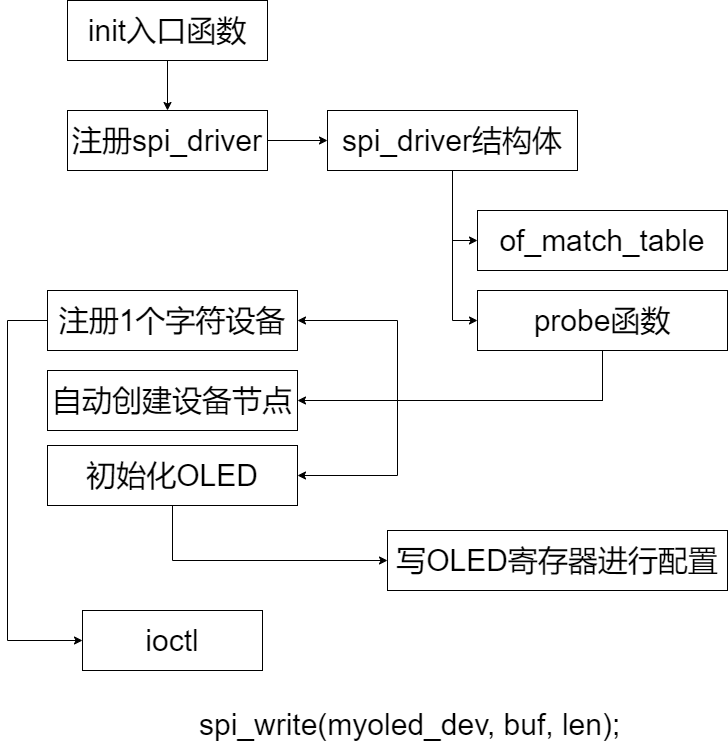

The diagram above was exported from draw.io. Its source (the exported page's mxGraphModel, read from the mxfile embedded in the PNG):
<mxGraphModel dx="1102" dy="865" grid="1" gridSize="10" guides="1" tooltips="1" connect="1" arrows="1" fold="1" page="1" pageScale="1" pageWidth="1654" pageHeight="1169" math="0" shadow="0">
  <root>
    <mxCell id="0" />
    <mxCell id="1" parent="0" />
    <mxCell id="45c1ZtLAT8JiGouY_yaE-3" style="edgeStyle=orthogonalEdgeStyle;rounded=0;orthogonalLoop=1;jettySize=auto;html=1;entryX=0.5;entryY=0;entryDx=0;entryDy=0;fontSize=30;" parent="1" source="45c1ZtLAT8JiGouY_yaE-1" target="45c1ZtLAT8JiGouY_yaE-2" edge="1">
      <mxGeometry relative="1" as="geometry" />
    </mxCell>
    <mxCell id="45c1ZtLAT8JiGouY_yaE-1" value="&lt;font style=&quot;font-size: 30px&quot;&gt;init入口函数&lt;/font&gt;" style="rounded=0;whiteSpace=wrap;html=1;" parent="1" vertex="1">
      <mxGeometry x="280" y="140" width="200" height="60" as="geometry" />
    </mxCell>
    <mxCell id="45c1ZtLAT8JiGouY_yaE-9" value="" style="edgeStyle=orthogonalEdgeStyle;rounded=0;orthogonalLoop=1;jettySize=auto;html=1;fontSize=30;" parent="1" source="45c1ZtLAT8JiGouY_yaE-2" target="45c1ZtLAT8JiGouY_yaE-4" edge="1">
      <mxGeometry relative="1" as="geometry" />
    </mxCell>
    <mxCell id="45c1ZtLAT8JiGouY_yaE-2" value="&lt;span style=&quot;font-size: 30px&quot;&gt;注册spi_driver&lt;/span&gt;" style="rounded=0;whiteSpace=wrap;html=1;" parent="1" vertex="1">
      <mxGeometry x="280" y="250" width="200" height="60" as="geometry" />
    </mxCell>
    <mxCell id="45c1ZtLAT8JiGouY_yaE-6" style="edgeStyle=orthogonalEdgeStyle;rounded=0;orthogonalLoop=1;jettySize=auto;html=1;entryX=0;entryY=0.5;entryDx=0;entryDy=0;fontSize=30;" parent="1" source="45c1ZtLAT8JiGouY_yaE-4" target="45c1ZtLAT8JiGouY_yaE-5" edge="1">
      <mxGeometry relative="1" as="geometry" />
    </mxCell>
    <mxCell id="45c1ZtLAT8JiGouY_yaE-8" style="edgeStyle=orthogonalEdgeStyle;rounded=0;orthogonalLoop=1;jettySize=auto;html=1;entryX=0;entryY=0.5;entryDx=0;entryDy=0;fontSize=30;" parent="1" source="45c1ZtLAT8JiGouY_yaE-4" target="45c1ZtLAT8JiGouY_yaE-7" edge="1">
      <mxGeometry relative="1" as="geometry" />
    </mxCell>
    <mxCell id="45c1ZtLAT8JiGouY_yaE-4" value="&lt;span style=&quot;font-size: 30px&quot;&gt;spi_driver结构体&lt;/span&gt;" style="rounded=0;whiteSpace=wrap;html=1;" parent="1" vertex="1">
      <mxGeometry x="540" y="250" width="250" height="60" as="geometry" />
    </mxCell>
    <mxCell id="45c1ZtLAT8JiGouY_yaE-5" value="&lt;span style=&quot;font-size: 30px&quot;&gt;of_match_table&lt;/span&gt;" style="rounded=0;whiteSpace=wrap;html=1;" parent="1" vertex="1">
      <mxGeometry x="690" y="350" width="250" height="60" as="geometry" />
    </mxCell>
    <mxCell id="45c1ZtLAT8JiGouY_yaE-13" style="edgeStyle=orthogonalEdgeStyle;rounded=0;orthogonalLoop=1;jettySize=auto;html=1;entryX=1;entryY=0.5;entryDx=0;entryDy=0;fontSize=30;" parent="1" source="45c1ZtLAT8JiGouY_yaE-7" target="45c1ZtLAT8JiGouY_yaE-11" edge="1">
      <mxGeometry relative="1" as="geometry">
        <Array as="points">
          <mxPoint x="815" y="540" />
        </Array>
      </mxGeometry>
    </mxCell>
    <mxCell id="45c1ZtLAT8JiGouY_yaE-14" style="edgeStyle=orthogonalEdgeStyle;rounded=0;orthogonalLoop=1;jettySize=auto;html=1;entryX=1;entryY=0.5;entryDx=0;entryDy=0;fontSize=30;" parent="1" source="45c1ZtLAT8JiGouY_yaE-7" target="45c1ZtLAT8JiGouY_yaE-10" edge="1">
      <mxGeometry relative="1" as="geometry">
        <Array as="points">
          <mxPoint x="815" y="540" />
          <mxPoint x="610" y="540" />
          <mxPoint x="610" y="460" />
        </Array>
      </mxGeometry>
    </mxCell>
    <mxCell id="45c1ZtLAT8JiGouY_yaE-15" style="edgeStyle=orthogonalEdgeStyle;rounded=0;orthogonalLoop=1;jettySize=auto;html=1;entryX=1;entryY=0.5;entryDx=0;entryDy=0;fontSize=30;" parent="1" source="45c1ZtLAT8JiGouY_yaE-7" target="45c1ZtLAT8JiGouY_yaE-12" edge="1">
      <mxGeometry relative="1" as="geometry">
        <Array as="points">
          <mxPoint x="815" y="540" />
          <mxPoint x="610" y="540" />
          <mxPoint x="610" y="615" />
        </Array>
      </mxGeometry>
    </mxCell>
    <mxCell id="45c1ZtLAT8JiGouY_yaE-7" value="&lt;span style=&quot;font-size: 30px&quot;&gt;probe函数&lt;/span&gt;" style="rounded=0;whiteSpace=wrap;html=1;" parent="1" vertex="1">
      <mxGeometry x="690" y="430" width="250" height="60" as="geometry" />
    </mxCell>
    <mxCell id="45c1ZtLAT8JiGouY_yaE-20" style="edgeStyle=orthogonalEdgeStyle;rounded=0;orthogonalLoop=1;jettySize=auto;html=1;fontSize=30;entryX=0;entryY=0.5;entryDx=0;entryDy=0;" parent="1" source="45c1ZtLAT8JiGouY_yaE-10" target="45c1ZtLAT8JiGouY_yaE-21" edge="1">
      <mxGeometry relative="1" as="geometry">
        <mxPoint x="300" y="755.0588235294117" as="targetPoint" />
        <Array as="points">
          <mxPoint x="220" y="460" />
          <mxPoint x="220" y="780" />
        </Array>
      </mxGeometry>
    </mxCell>
    <mxCell id="45c1ZtLAT8JiGouY_yaE-10" value="&lt;span style=&quot;font-size: 30px&quot;&gt;注册1个字符设备&lt;/span&gt;" style="rounded=0;whiteSpace=wrap;html=1;" parent="1" vertex="1">
      <mxGeometry x="260" y="430" width="250" height="60" as="geometry" />
    </mxCell>
    <mxCell id="45c1ZtLAT8JiGouY_yaE-11" value="&lt;span style=&quot;font-size: 30px&quot;&gt;自动创建设备节点&lt;/span&gt;" style="rounded=0;whiteSpace=wrap;html=1;" parent="1" vertex="1">
      <mxGeometry x="260" y="510" width="250" height="60" as="geometry" />
    </mxCell>
    <mxCell id="45c1ZtLAT8JiGouY_yaE-18" style="edgeStyle=orthogonalEdgeStyle;rounded=0;orthogonalLoop=1;jettySize=auto;html=1;fontSize=30;" parent="1" source="45c1ZtLAT8JiGouY_yaE-12" target="45c1ZtLAT8JiGouY_yaE-16" edge="1">
      <mxGeometry relative="1" as="geometry">
        <Array as="points">
          <mxPoint x="385" y="700" />
        </Array>
      </mxGeometry>
    </mxCell>
    <mxCell id="45c1ZtLAT8JiGouY_yaE-12" value="&lt;span style=&quot;font-size: 30px&quot;&gt;初始化OLED&lt;/span&gt;" style="rounded=0;whiteSpace=wrap;html=1;" parent="1" vertex="1">
      <mxGeometry x="260" y="585" width="250" height="60" as="geometry" />
    </mxCell>
    <mxCell id="45c1ZtLAT8JiGouY_yaE-16" value="&lt;span style=&quot;font-size: 30px&quot;&gt;写OLED寄存器进行配置&lt;/span&gt;" style="rounded=0;whiteSpace=wrap;html=1;" parent="1" vertex="1">
      <mxGeometry x="600" y="670" width="340" height="60" as="geometry" />
    </mxCell>
    <mxCell id="45c1ZtLAT8JiGouY_yaE-21" value="&lt;span style=&quot;font-size: 30px&quot;&gt;ioctl&lt;/span&gt;" style="rounded=0;whiteSpace=wrap;html=1;" parent="1" vertex="1">
      <mxGeometry x="295" y="750" width="180" height="60" as="geometry" />
    </mxCell>
    <mxCell id="45c1ZtLAT8JiGouY_yaE-22" value="spi_write(myoled_dev, buf, len);" style="text;whiteSpace=wrap;html=1;fontSize=30;" parent="1" vertex="1">
      <mxGeometry x="410" y="840" width="450" height="50" as="geometry" />
    </mxCell>
  </root>
</mxGraphModel>